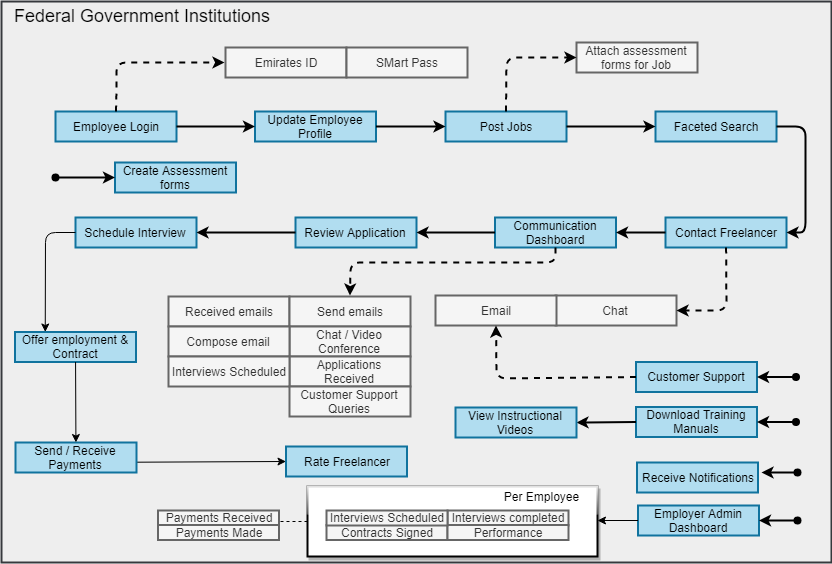

The diagram above was exported from draw.io. Its source (the exported page's mxGraphModel, read from the mxfile embedded in the PNG):
<mxGraphModel dx="1422" dy="806" grid="1" gridSize="10" guides="1" tooltips="1" connect="1" arrows="1" fold="1" page="1" pageScale="1" pageWidth="850" pageHeight="1100" math="0" shadow="0">
  <root>
    <mxCell id="0" />
    <mxCell id="1" parent="0" />
    <mxCell id="2" value="" style="rounded=0;whiteSpace=wrap;html=1;shadow=0;glass=0;strokeWidth=2;fontSize=12;fillColor=#eeeeee;strokeColor=#36393d;" vertex="1" parent="1">
      <mxGeometry x="866" y="529" width="830" height="561" as="geometry" />
    </mxCell>
    <mxCell id="3" value="Federal Government Institutions" style="rounded=0;whiteSpace=wrap;html=1;shadow=0;glass=0;strokeColor=none;fillColor=none;gradientColor=none;fontSize=18;" vertex="1" parent="1">
      <mxGeometry x="876" y="528" width="260" height="30" as="geometry" />
    </mxCell>
    <mxCell id="4" value="Update Employee Profile" style="rounded=0;whiteSpace=wrap;html=1;shadow=0;glass=0;strokeColor=#10739e;fillColor=#b1ddf0;fontSize=12;strokeWidth=2;" vertex="1" parent="1">
      <mxGeometry x="1119.5" y="639" width="121" height="30" as="geometry" />
    </mxCell>
    <mxCell id="5" value="Employee Login" style="rounded=0;whiteSpace=wrap;html=1;shadow=0;glass=0;strokeColor=#10739e;fillColor=#b1ddf0;fontSize=12;strokeWidth=2;" vertex="1" parent="1">
      <mxGeometry x="920" y="639" width="121" height="30" as="geometry" />
    </mxCell>
    <mxCell id="6" value="Emirates ID" style="rounded=0;whiteSpace=wrap;html=1;shadow=0;glass=0;strokeColor=#666666;fillColor=#f5f5f5;fontSize=12;strokeWidth=2;perimeterSpacing=1;fontColor=#333333;" vertex="1" parent="1">
      <mxGeometry x="1090" y="575" width="121" height="30" as="geometry" />
    </mxCell>
    <mxCell id="7" value="SMart Pass" style="rounded=0;whiteSpace=wrap;html=1;shadow=0;glass=0;strokeColor=#666666;fillColor=#f5f5f5;fontSize=12;strokeWidth=2;perimeterSpacing=1;fontColor=#333333;" vertex="1" parent="1">
      <mxGeometry x="1211" y="575" width="121" height="30" as="geometry" />
    </mxCell>
    <mxCell id="8" value="" style="endArrow=classic;html=1;dashed=1;strokeWidth=2;fontSize=12;exitX=0.5;exitY=0;exitDx=0;exitDy=0;entryX=0;entryY=0.5;entryDx=0;entryDy=0;" edge="1" source="5" target="6" parent="1">
      <mxGeometry width="50" height="50" relative="1" as="geometry">
        <mxPoint x="1510" y="950" as="sourcePoint" />
        <mxPoint x="1160" y="570" as="targetPoint" />
        <Array as="points">
          <mxPoint x="981" y="620" />
          <mxPoint x="981" y="590" />
        </Array>
      </mxGeometry>
    </mxCell>
    <mxCell id="9" value="Faceted Search" style="rounded=0;whiteSpace=wrap;html=1;shadow=0;glass=0;strokeColor=#10739e;fillColor=#b1ddf0;fontSize=12;strokeWidth=2;" vertex="1" parent="1">
      <mxGeometry x="1520" y="639" width="121" height="30" as="geometry" />
    </mxCell>
    <mxCell id="10" value="Post Jobs" style="rounded=0;whiteSpace=wrap;html=1;shadow=0;glass=0;strokeColor=#10739e;fillColor=#b1ddf0;fontSize=12;strokeWidth=2;" vertex="1" parent="1">
      <mxGeometry x="1310" y="639" width="121" height="30" as="geometry" />
    </mxCell>
    <mxCell id="11" value="Contact Freelancer" style="rounded=0;whiteSpace=wrap;html=1;shadow=0;glass=0;strokeColor=#10739e;fillColor=#b1ddf0;fontSize=12;strokeWidth=2;" vertex="1" parent="1">
      <mxGeometry x="1530" y="745" width="121" height="30" as="geometry" />
    </mxCell>
    <mxCell id="12" value="Chat" style="rounded=0;whiteSpace=wrap;html=1;shadow=0;glass=0;strokeColor=#666666;fillColor=#f5f5f5;fontSize=12;strokeWidth=2;fontColor=#333333;" vertex="1" parent="1">
      <mxGeometry x="1420" y="823" width="121" height="30" as="geometry" />
    </mxCell>
    <mxCell id="13" value="Email" style="rounded=0;whiteSpace=wrap;html=1;shadow=0;glass=0;strokeColor=#666666;fillColor=#f5f5f5;fontSize=12;strokeWidth=2;fontColor=#333333;" vertex="1" parent="1">
      <mxGeometry x="1300" y="823" width="121" height="30" as="geometry" />
    </mxCell>
    <mxCell id="14" value="" style="endArrow=classic;html=1;strokeWidth=2;fontSize=12;exitX=1;exitY=0.5;exitDx=0;exitDy=0;entryX=1;entryY=0.5;entryDx=0;entryDy=0;" edge="1" source="9" target="11" parent="1">
      <mxGeometry width="50" height="50" relative="1" as="geometry">
        <mxPoint x="1160" y="920" as="sourcePoint" />
        <mxPoint x="1650" y="735" as="targetPoint" />
        <Array as="points">
          <mxPoint x="1670" y="654" />
          <mxPoint x="1670" y="760" />
        </Array>
      </mxGeometry>
    </mxCell>
    <mxCell id="15" value="" style="endArrow=classic;html=1;dashed=1;strokeWidth=2;fontSize=12;entryX=1;entryY=0.5;entryDx=0;entryDy=0;" edge="1" source="11" target="12" parent="1">
      <mxGeometry width="50" height="50" relative="1" as="geometry">
        <mxPoint x="1270" y="1010" as="sourcePoint" />
        <mxPoint x="1320" y="960" as="targetPoint" />
        <Array as="points">
          <mxPoint x="1591" y="838" />
        </Array>
      </mxGeometry>
    </mxCell>
    <mxCell id="16" value="Attach assessment forms for Job" style="rounded=0;whiteSpace=wrap;html=1;shadow=0;glass=0;strokeColor=#666666;fillColor=#f5f5f5;fontSize=12;strokeWidth=2;fontColor=#333333;" vertex="1" parent="1">
      <mxGeometry x="1441" y="570" width="121" height="30" as="geometry" />
    </mxCell>
    <mxCell id="17" value="" style="endArrow=classic;html=1;dashed=1;strokeWidth=2;fontSize=12;exitX=0.5;exitY=0;exitDx=0;exitDy=0;entryX=0;entryY=0.5;entryDx=0;entryDy=0;" edge="1" source="10" target="16" parent="1">
      <mxGeometry width="50" height="50" relative="1" as="geometry">
        <mxPoint x="1070" y="980" as="sourcePoint" />
        <mxPoint x="1120" y="930" as="targetPoint" />
        <Array as="points">
          <mxPoint x="1371" y="585" />
        </Array>
      </mxGeometry>
    </mxCell>
    <mxCell id="18" value="Create Assessment forms" style="rounded=0;whiteSpace=wrap;html=1;shadow=0;glass=0;strokeColor=#10739e;fillColor=#b1ddf0;fontSize=12;strokeWidth=2;" vertex="1" parent="1">
      <mxGeometry x="979.5" y="690" width="121" height="30" as="geometry" />
    </mxCell>
    <mxCell id="19" value="Customer Support" style="rounded=0;whiteSpace=wrap;html=1;shadow=0;glass=0;strokeColor=#10739e;fillColor=#b1ddf0;fontSize=12;strokeWidth=2;" vertex="1" parent="1">
      <mxGeometry x="1500.5" y="889.5" width="121" height="30" as="geometry" />
    </mxCell>
    <mxCell id="20" value="" style="endArrow=classic;html=1;dashed=1;strokeWidth=2;fontSize=12;exitX=0;exitY=0.5;exitDx=0;exitDy=0;entryX=0.5;entryY=1;entryDx=0;entryDy=0;" edge="1" source="19" target="13" parent="1">
      <mxGeometry width="50" height="50" relative="1" as="geometry">
        <mxPoint x="1350" y="1049" as="sourcePoint" />
        <mxPoint x="1400" y="999" as="targetPoint" />
        <Array as="points">
          <mxPoint x="1361" y="906" />
        </Array>
      </mxGeometry>
    </mxCell>
    <mxCell id="21" value="" style="endArrow=classic;html=1;strokeWidth=2;fontSize=12;entryX=1;entryY=0.5;entryDx=0;entryDy=0;startArrow=oval;startFill=1;" edge="1" target="19" parent="1">
      <mxGeometry width="50" height="50" relative="1" as="geometry">
        <mxPoint x="1660.5" y="904.5" as="sourcePoint" />
        <mxPoint x="1510.5" y="974.5" as="targetPoint" />
      </mxGeometry>
    </mxCell>
    <mxCell id="22" value="Download Training Manuals" style="rounded=0;whiteSpace=wrap;html=1;shadow=0;glass=0;strokeColor=#10739e;fillColor=#b1ddf0;fontSize=12;strokeWidth=2;" vertex="1" parent="1">
      <mxGeometry x="1500.5" y="934.5" width="121" height="30" as="geometry" />
    </mxCell>
    <mxCell id="23" value="" style="endArrow=classic;html=1;strokeWidth=2;fontSize=12;entryX=1;entryY=0.5;entryDx=0;entryDy=0;startArrow=oval;startFill=1;" edge="1" target="22" parent="1">
      <mxGeometry width="50" height="50" relative="1" as="geometry">
        <mxPoint x="1660.5" y="949.5" as="sourcePoint" />
        <mxPoint x="1510.5" y="1019.5" as="targetPoint" />
      </mxGeometry>
    </mxCell>
    <mxCell id="24" value="" style="endArrow=classic;html=1;strokeWidth=2;fontSize=12;exitX=1;exitY=0.5;exitDx=0;exitDy=0;" edge="1" source="5" target="4" parent="1">
      <mxGeometry width="50" height="50" relative="1" as="geometry">
        <mxPoint x="1360" y="660" as="sourcePoint" />
        <mxPoint x="1410" y="610" as="targetPoint" />
      </mxGeometry>
    </mxCell>
    <mxCell id="25" value="" style="endArrow=classic;html=1;strokeWidth=2;fontSize=12;exitX=1;exitY=0.5;exitDx=0;exitDy=0;entryX=0;entryY=0.5;entryDx=0;entryDy=0;" edge="1" source="4" target="10" parent="1">
      <mxGeometry width="50" height="50" relative="1" as="geometry">
        <mxPoint x="1080" y="840" as="sourcePoint" />
        <mxPoint x="1130" y="790" as="targetPoint" />
      </mxGeometry>
    </mxCell>
    <mxCell id="26" value="" style="endArrow=classic;html=1;strokeWidth=2;fontSize=12;entryX=0;entryY=0.5;entryDx=0;entryDy=0;startArrow=oval;startFill=1;" edge="1" target="18" parent="1">
      <mxGeometry width="50" height="50" relative="1" as="geometry">
        <mxPoint x="920" y="705" as="sourcePoint" />
        <mxPoint x="880" y="870" as="targetPoint" />
      </mxGeometry>
    </mxCell>
    <mxCell id="27" value="" style="endArrow=classic;html=1;strokeWidth=2;fontSize=12;exitX=1;exitY=0.5;exitDx=0;exitDy=0;entryX=0;entryY=0.5;entryDx=0;entryDy=0;" edge="1" source="10" target="9" parent="1">
      <mxGeometry width="50" height="50" relative="1" as="geometry">
        <mxPoint x="1280" y="770" as="sourcePoint" />
        <mxPoint x="1330" y="720" as="targetPoint" />
      </mxGeometry>
    </mxCell>
    <mxCell id="28" value="Communication Dashboard" style="rounded=0;whiteSpace=wrap;html=1;shadow=0;glass=0;strokeColor=#10739e;fillColor=#b1ddf0;fontSize=12;strokeWidth=2;" vertex="1" parent="1">
      <mxGeometry x="1359.5" y="745" width="121" height="30" as="geometry" />
    </mxCell>
    <mxCell id="29" value="Received emails" style="rounded=0;whiteSpace=wrap;html=1;shadow=0;glass=0;strokeColor=#666666;fillColor=#f5f5f5;fontSize=12;strokeWidth=2;perimeterSpacing=1;fontColor=#333333;" vertex="1" parent="1">
      <mxGeometry x="1033" y="824" width="121" height="30" as="geometry" />
    </mxCell>
    <mxCell id="30" value="Send emails" style="rounded=0;whiteSpace=wrap;html=1;shadow=0;glass=0;strokeColor=#666666;fillColor=#f5f5f5;fontSize=12;strokeWidth=2;perimeterSpacing=1;fontColor=#333333;" vertex="1" parent="1">
      <mxGeometry x="1154" y="824" width="121" height="30" as="geometry" />
    </mxCell>
    <mxCell id="31" value="Chat / Video Conference" style="rounded=0;whiteSpace=wrap;html=1;shadow=0;glass=0;strokeColor=#666666;fillColor=#f5f5f5;fontSize=12;strokeWidth=2;perimeterSpacing=1;fontColor=#333333;" vertex="1" parent="1">
      <mxGeometry x="1154" y="854" width="121" height="30" as="geometry" />
    </mxCell>
    <mxCell id="32" value="Compose email" style="rounded=0;whiteSpace=wrap;html=1;shadow=0;glass=0;strokeColor=#666666;fillColor=#f5f5f5;fontSize=12;strokeWidth=2;perimeterSpacing=1;fontColor=#333333;" vertex="1" parent="1">
      <mxGeometry x="1033" y="854" width="121" height="30" as="geometry" />
    </mxCell>
    <mxCell id="33" value="Applications Received" style="rounded=0;whiteSpace=wrap;html=1;shadow=0;glass=0;strokeColor=#666666;fillColor=#f5f5f5;fontSize=12;strokeWidth=2;perimeterSpacing=1;fontColor=#333333;" vertex="1" parent="1">
      <mxGeometry x="1154" y="884" width="121" height="30" as="geometry" />
    </mxCell>
    <mxCell id="34" value="Interviews Scheduled" style="rounded=0;whiteSpace=wrap;html=1;shadow=0;glass=0;strokeColor=#666666;fillColor=#f5f5f5;fontSize=12;strokeWidth=2;perimeterSpacing=1;fontColor=#333333;" vertex="1" parent="1">
      <mxGeometry x="1033" y="884" width="121" height="30" as="geometry" />
    </mxCell>
    <mxCell id="35" value="" style="endArrow=classic;html=1;strokeWidth=2;fontSize=12;exitX=0.5;exitY=1;exitDx=0;exitDy=0;entryX=0.5;entryY=0;entryDx=0;entryDy=0;dashed=1;" edge="1" source="28" target="30" parent="1">
      <mxGeometry width="50" height="50" relative="1" as="geometry">
        <mxPoint x="1310" y="1090" as="sourcePoint" />
        <mxPoint x="1360" y="1040" as="targetPoint" />
        <Array as="points">
          <mxPoint x="1420" y="790" />
          <mxPoint x="1215" y="790" />
        </Array>
      </mxGeometry>
    </mxCell>
    <mxCell id="36" value="" style="endArrow=classic;html=1;strokeWidth=2;fontSize=12;exitX=0;exitY=0.5;exitDx=0;exitDy=0;" edge="1" source="11" target="28" parent="1">
      <mxGeometry width="50" height="50" relative="1" as="geometry">
        <mxPoint x="1320" y="1050" as="sourcePoint" />
        <mxPoint x="1370" y="1000" as="targetPoint" />
      </mxGeometry>
    </mxCell>
    <mxCell id="37" value="Review Application" style="rounded=0;whiteSpace=wrap;html=1;shadow=0;glass=0;strokeColor=#10739e;fillColor=#b1ddf0;fontSize=12;strokeWidth=2;" vertex="1" parent="1">
      <mxGeometry x="1160" y="745" width="121" height="30" as="geometry" />
    </mxCell>
    <mxCell id="38" value="" style="endArrow=classic;html=1;strokeWidth=2;fontSize=12;exitX=0;exitY=0.5;exitDx=0;exitDy=0;entryX=1;entryY=0.5;entryDx=0;entryDy=0;" edge="1" source="28" target="37" parent="1">
      <mxGeometry width="50" height="50" relative="1" as="geometry">
        <mxPoint x="1170" y="1050" as="sourcePoint" />
        <mxPoint x="1220" y="1000" as="targetPoint" />
      </mxGeometry>
    </mxCell>
    <mxCell id="39" value="Schedule Interview" style="rounded=0;whiteSpace=wrap;html=1;shadow=0;glass=0;strokeColor=#10739e;fillColor=#b1ddf0;fontSize=12;strokeWidth=2;" vertex="1" parent="1">
      <mxGeometry x="940" y="745" width="121" height="30" as="geometry" />
    </mxCell>
    <mxCell id="40" value="" style="endArrow=classic;html=1;strokeWidth=2;fontSize=12;exitX=0;exitY=0.5;exitDx=0;exitDy=0;entryX=1;entryY=0.5;entryDx=0;entryDy=0;" edge="1" source="37" target="39" parent="1">
      <mxGeometry width="50" height="50" relative="1" as="geometry">
        <mxPoint x="970" y="1030" as="sourcePoint" />
        <mxPoint x="1020" y="980" as="targetPoint" />
      </mxGeometry>
    </mxCell>
    <mxCell id="41" value="" style="endArrow=classic;html=1;strokeWidth=2;fontSize=12;exitX=0;exitY=0.5;exitDx=0;exitDy=0;entryX=1;entryY=0.5;entryDx=0;entryDy=0;" edge="1" source="22" target="42" parent="1">
      <mxGeometry width="50" height="50" relative="1" as="geometry">
        <mxPoint x="1160" y="1020" as="sourcePoint" />
        <mxPoint x="1210" y="970" as="targetPoint" />
      </mxGeometry>
    </mxCell>
    <mxCell id="42" value="View Instructional Videos" style="rounded=0;whiteSpace=wrap;html=1;shadow=0;glass=0;strokeColor=#10739e;fillColor=#b1ddf0;fontSize=12;strokeWidth=2;" vertex="1" parent="1">
      <mxGeometry x="1320" y="935" width="121" height="30" as="geometry" />
    </mxCell>
    <mxCell id="43" value="Customer Support Queries" style="rounded=0;whiteSpace=wrap;html=1;shadow=0;glass=0;strokeColor=#666666;fillColor=#f5f5f5;fontSize=12;strokeWidth=2;perimeterSpacing=1;fontColor=#333333;" vertex="1" parent="1">
      <mxGeometry x="1154" y="914" width="121" height="30" as="geometry" />
    </mxCell>
    <mxCell id="44" value="Receive Notifications" style="rounded=0;whiteSpace=wrap;html=1;shadow=0;glass=0;strokeColor=#10739e;fillColor=#b1ddf0;fontSize=12;strokeWidth=2;perimeterSpacing=1;" vertex="1" parent="1">
      <mxGeometry x="1501.5" y="990" width="121" height="30" as="geometry" />
    </mxCell>
    <mxCell id="45" value="" style="endArrow=classic;html=1;strokeWidth=2;fontSize=12;startArrow=oval;startFill=1;" edge="1" parent="1">
      <mxGeometry width="50" height="50" relative="1" as="geometry">
        <mxPoint x="1662" y="1000" as="sourcePoint" />
        <mxPoint x="1626" y="1000" as="targetPoint" />
      </mxGeometry>
    </mxCell>
    <mxCell id="46" value="Rate Freelancer" style="rounded=0;whiteSpace=wrap;html=1;shadow=0;glass=0;strokeColor=#10739e;fillColor=#b1ddf0;fontSize=12;strokeWidth=2;" vertex="1" parent="1">
      <mxGeometry x="1150.5" y="974" width="121" height="30" as="geometry" />
    </mxCell>
    <mxCell id="47" value="" style="endArrow=classic;html=1;entryX=0;entryY=0.5;entryDx=0;entryDy=0;" edge="1" source="50" target="46" parent="1">
      <mxGeometry width="50" height="50" relative="1" as="geometry">
        <mxPoint x="1150" y="1060" as="sourcePoint" />
        <mxPoint x="1200" y="1010" as="targetPoint" />
        <Array as="points">
          <mxPoint x="940" y="990" />
        </Array>
      </mxGeometry>
    </mxCell>
    <mxCell id="48" value="Offer employment &amp;amp; Contract" style="rounded=0;whiteSpace=wrap;html=1;shadow=0;glass=0;strokeColor=#10739e;fillColor=#b1ddf0;fontSize=12;strokeWidth=2;" vertex="1" parent="1">
      <mxGeometry x="879.5" y="859.5" width="121" height="30" as="geometry" />
    </mxCell>
    <mxCell id="49" value="" style="endArrow=classic;html=1;exitX=0;exitY=0.5;exitDx=0;exitDy=0;entryX=0.25;entryY=0;entryDx=0;entryDy=0;" edge="1" source="39" target="48" parent="1">
      <mxGeometry width="50" height="50" relative="1" as="geometry">
        <mxPoint x="940" y="760" as="sourcePoint" />
        <mxPoint x="940" y="970" as="targetPoint" />
        <Array as="points">
          <mxPoint x="910" y="760" />
        </Array>
      </mxGeometry>
    </mxCell>
    <mxCell id="50" value="Send / Receive Payments" style="rounded=0;whiteSpace=wrap;html=1;shadow=0;glass=0;strokeColor=#10739e;fillColor=#b1ddf0;fontSize=12;strokeWidth=2;" vertex="1" parent="1">
      <mxGeometry x="880" y="970" width="121" height="30" as="geometry" />
    </mxCell>
    <mxCell id="51" value="" style="endArrow=classic;html=1;" edge="1" source="48" target="50" parent="1">
      <mxGeometry width="50" height="50" relative="1" as="geometry">
        <mxPoint x="940" y="889.5" as="sourcePoint" />
        <mxPoint x="1150.5" y="989" as="targetPoint" />
        <Array as="points" />
      </mxGeometry>
    </mxCell>
    <mxCell id="52" value="Employer Admin Dashboard" style="rounded=0;whiteSpace=wrap;html=1;shadow=0;glass=0;strokeColor=#10739e;fillColor=#b1ddf0;fontSize=12;strokeWidth=2;" vertex="1" parent="1">
      <mxGeometry x="1502.5" y="1033" width="121" height="30" as="geometry" />
    </mxCell>
    <mxCell id="53" value="" style="endArrow=classic;html=1;strokeWidth=2;fontSize=12;entryX=1;entryY=0.5;entryDx=0;entryDy=0;startArrow=oval;startFill=1;" edge="1" target="52" parent="1">
      <mxGeometry width="50" height="50" relative="1" as="geometry">
        <mxPoint x="1662" y="1048" as="sourcePoint" />
        <mxPoint x="1635.5" y="1008" as="targetPoint" />
      </mxGeometry>
    </mxCell>
    <mxCell id="54" value="" style="rounded=0;whiteSpace=wrap;html=1;shadow=1;glass=1;strokeWidth=2;fontSize=12;" vertex="1" parent="1">
      <mxGeometry x="1172" y="1014" width="290" height="70" as="geometry" />
    </mxCell>
    <mxCell id="55" value="Per Employee" style="text;html=1;strokeColor=none;fillColor=none;align=center;verticalAlign=middle;whiteSpace=wrap;rounded=0;shadow=1;glass=1;fontSize=12;" vertex="1" parent="1">
      <mxGeometry x="1359.5" y="1014" width="91" height="20" as="geometry" />
    </mxCell>
    <mxCell id="56" value="Interviews completed" style="rounded=0;whiteSpace=wrap;html=1;shadow=0;glass=0;strokeColor=#666666;fillColor=#f5f5f5;fontSize=12;strokeWidth=2;perimeterSpacing=1;fontColor=#333333;" vertex="1" parent="1">
      <mxGeometry x="1312" y="1038" width="121" height="15" as="geometry" />
    </mxCell>
    <mxCell id="57" value="Contracts Signed" style="rounded=0;whiteSpace=wrap;html=1;shadow=0;glass=0;strokeColor=#666666;fillColor=#f5f5f5;fontSize=12;strokeWidth=2;perimeterSpacing=1;fontColor=#333333;" vertex="1" parent="1">
      <mxGeometry x="1191" y="1052.5" width="121" height="15" as="geometry" />
    </mxCell>
    <mxCell id="58" value="Performance" style="rounded=0;whiteSpace=wrap;html=1;shadow=0;glass=0;strokeColor=#666666;fillColor=#f5f5f5;fontSize=12;strokeWidth=2;perimeterSpacing=1;fontColor=#333333;" vertex="1" parent="1">
      <mxGeometry x="1312" y="1052.5" width="121" height="15" as="geometry" />
    </mxCell>
    <mxCell id="59" value="Interviews Scheduled" style="rounded=0;whiteSpace=wrap;html=1;shadow=0;glass=0;strokeColor=#666666;fillColor=#f5f5f5;fontSize=12;strokeWidth=2;perimeterSpacing=1;fontColor=#333333;" vertex="1" parent="1">
      <mxGeometry x="1191" y="1038" width="121" height="15" as="geometry" />
    </mxCell>
    <mxCell id="60" value="" style="endArrow=classic;html=1;fontSize=12;exitX=0;exitY=0.5;exitDx=0;exitDy=0;" edge="1" source="52" parent="1">
      <mxGeometry width="50" height="50" relative="1" as="geometry">
        <mxPoint x="1042" y="1083" as="sourcePoint" />
        <mxPoint x="1462" y="1048" as="targetPoint" />
      </mxGeometry>
    </mxCell>
    <mxCell id="61" value="Payments Received" style="rounded=0;whiteSpace=wrap;html=1;shadow=0;glass=0;strokeColor=#666666;fillColor=#f5f5f5;fontSize=12;strokeWidth=2;perimeterSpacing=1;fontColor=#333333;" vertex="1" parent="1">
      <mxGeometry x="1022.5" y="1038" width="121" height="15" as="geometry" />
    </mxCell>
    <mxCell id="62" value="Payments Made" style="rounded=0;whiteSpace=wrap;html=1;shadow=0;glass=0;strokeColor=#666666;fillColor=#f5f5f5;fontSize=12;strokeWidth=2;perimeterSpacing=1;fontColor=#333333;" vertex="1" parent="1">
      <mxGeometry x="1022.5" y="1052.5" width="121" height="15" as="geometry" />
    </mxCell>
    <mxCell id="63" value="" style="endArrow=none;dashed=1;html=1;fontSize=12;exitX=0;exitY=0.5;exitDx=0;exitDy=0;" edge="1" source="54" parent="1">
      <mxGeometry width="50" height="50" relative="1" as="geometry">
        <mxPoint x="932" y="1083" as="sourcePoint" />
        <mxPoint x="1142" y="1049" as="targetPoint" />
      </mxGeometry>
    </mxCell>
  </root>
</mxGraphModel>